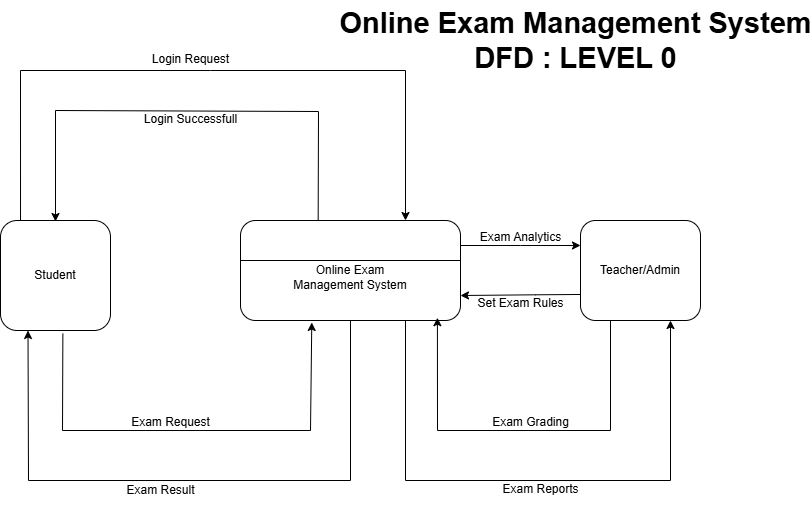

The diagram above was exported from draw.io. Its source (the exported page's mxGraphModel, read from the mxfile embedded in the PNG):
<mxGraphModel dx="1034" dy="570" grid="1" gridSize="10" guides="1" tooltips="1" connect="1" arrows="1" fold="1" page="1" pageScale="1" pageWidth="850" pageHeight="1100" math="0" shadow="0">
  <root>
    <mxCell id="0" />
    <mxCell id="1" parent="0" />
    <mxCell id="lMlQSXlBtfUTd5wPJiyW-5" style="edgeStyle=orthogonalEdgeStyle;rounded=0;orthogonalLoop=1;jettySize=auto;html=1;exitX=1;exitY=0.25;exitDx=0;exitDy=0;" edge="1" parent="1" source="lMlQSXlBtfUTd5wPJiyW-1">
      <mxGeometry relative="1" as="geometry">
        <mxPoint x="610" y="265" as="targetPoint" />
      </mxGeometry>
    </mxCell>
    <mxCell id="lMlQSXlBtfUTd5wPJiyW-1" value="&lt;br&gt;Online Exam &lt;br&gt;Management System" style="rounded=1;whiteSpace=wrap;html=1;" vertex="1" parent="1">
      <mxGeometry x="270" y="240" width="220" height="100" as="geometry" />
    </mxCell>
    <mxCell id="lMlQSXlBtfUTd5wPJiyW-2" value="Student" style="rounded=1;whiteSpace=wrap;html=1;" vertex="1" parent="1">
      <mxGeometry x="30" y="240" width="110" height="110" as="geometry" />
    </mxCell>
    <mxCell id="lMlQSXlBtfUTd5wPJiyW-12" style="edgeStyle=orthogonalEdgeStyle;rounded=0;orthogonalLoop=1;jettySize=auto;html=1;exitX=0;exitY=0.75;exitDx=0;exitDy=0;entryX=1;entryY=0.75;entryDx=0;entryDy=0;" edge="1" parent="1" target="lMlQSXlBtfUTd5wPJiyW-1">
      <mxGeometry relative="1" as="geometry">
        <mxPoint x="640" y="313.75" as="sourcePoint" />
      </mxGeometry>
    </mxCell>
    <mxCell id="lMlQSXlBtfUTd5wPJiyW-4" value="" style="endArrow=classic;html=1;rounded=0;exitX=0.353;exitY=-0.012;exitDx=0;exitDy=0;exitPerimeter=0;entryX=0.5;entryY=0;entryDx=0;entryDy=0;" edge="1" parent="1">
      <mxGeometry width="50" height="50" relative="1" as="geometry">
        <mxPoint x="347.6600000000001" y="239.79999999999995" as="sourcePoint" />
        <mxPoint x="85" y="241" as="targetPoint" />
        <Array as="points">
          <mxPoint x="348" y="131" />
          <mxPoint x="85" y="130" />
        </Array>
      </mxGeometry>
    </mxCell>
    <mxCell id="lMlQSXlBtfUTd5wPJiyW-13" value="Teacher/Admin" style="rounded=1;whiteSpace=wrap;html=1;" vertex="1" parent="1">
      <mxGeometry x="610" y="240" width="120" height="100" as="geometry" />
    </mxCell>
    <mxCell id="lMlQSXlBtfUTd5wPJiyW-15" value="" style="endArrow=none;html=1;rounded=0;exitX=0;exitY=0.25;exitDx=0;exitDy=0;entryX=1;entryY=0.25;entryDx=0;entryDy=0;" edge="1" parent="1">
      <mxGeometry width="50" height="50" relative="1" as="geometry">
        <mxPoint x="270" y="280" as="sourcePoint" />
        <mxPoint x="490" y="280" as="targetPoint" />
        <Array as="points" />
      </mxGeometry>
    </mxCell>
    <mxCell id="lMlQSXlBtfUTd5wPJiyW-16" value="" style="endArrow=classic;html=1;rounded=0;exitX=0.182;exitY=0;exitDx=0;exitDy=0;exitPerimeter=0;entryX=0.75;entryY=0;entryDx=0;entryDy=0;" edge="1" parent="1" source="lMlQSXlBtfUTd5wPJiyW-2" target="lMlQSXlBtfUTd5wPJiyW-1">
      <mxGeometry width="50" height="50" relative="1" as="geometry">
        <mxPoint x="400" y="320" as="sourcePoint" />
        <mxPoint x="450" y="270" as="targetPoint" />
        <Array as="points">
          <mxPoint x="50" y="90" />
          <mxPoint x="240" y="90" />
          <mxPoint x="435" y="90" />
        </Array>
      </mxGeometry>
    </mxCell>
    <mxCell id="lMlQSXlBtfUTd5wPJiyW-17" value="" style="endArrow=classic;html=1;rounded=0;exitX=0.567;exitY=1.029;exitDx=0;exitDy=0;exitPerimeter=0;entryX=0.324;entryY=1.02;entryDx=0;entryDy=0;entryPerimeter=0;" edge="1" parent="1" source="lMlQSXlBtfUTd5wPJiyW-2" target="lMlQSXlBtfUTd5wPJiyW-1">
      <mxGeometry width="50" height="50" relative="1" as="geometry">
        <mxPoint x="400" y="290" as="sourcePoint" />
        <mxPoint x="450" y="240" as="targetPoint" />
        <Array as="points">
          <mxPoint x="92" y="450" />
          <mxPoint x="340" y="450" />
        </Array>
      </mxGeometry>
    </mxCell>
    <mxCell id="lMlQSXlBtfUTd5wPJiyW-18" value="" style="endArrow=classic;html=1;rounded=0;entryX=0.25;entryY=1;entryDx=0;entryDy=0;exitX=0.5;exitY=1;exitDx=0;exitDy=0;" edge="1" parent="1" source="lMlQSXlBtfUTd5wPJiyW-1" target="lMlQSXlBtfUTd5wPJiyW-2">
      <mxGeometry width="50" height="50" relative="1" as="geometry">
        <mxPoint x="400" y="290" as="sourcePoint" />
        <mxPoint x="190" y="300" as="targetPoint" />
        <Array as="points">
          <mxPoint x="380" y="500" />
          <mxPoint x="58" y="500" />
        </Array>
      </mxGeometry>
    </mxCell>
    <mxCell id="lMlQSXlBtfUTd5wPJiyW-19" value="" style="endArrow=classic;html=1;rounded=0;entryX=0.895;entryY=0.972;entryDx=0;entryDy=0;entryPerimeter=0;exitX=0.25;exitY=1;exitDx=0;exitDy=0;" edge="1" parent="1" source="lMlQSXlBtfUTd5wPJiyW-13" target="lMlQSXlBtfUTd5wPJiyW-1">
      <mxGeometry width="50" height="50" relative="1" as="geometry">
        <mxPoint x="400" y="290" as="sourcePoint" />
        <mxPoint x="450" y="240" as="targetPoint" />
        <Array as="points">
          <mxPoint x="640" y="450" />
          <mxPoint x="467" y="450" />
        </Array>
      </mxGeometry>
    </mxCell>
    <mxCell id="lMlQSXlBtfUTd5wPJiyW-20" value="" style="endArrow=classic;html=1;rounded=0;exitX=0.75;exitY=1;exitDx=0;exitDy=0;entryX=0.75;entryY=1;entryDx=0;entryDy=0;" edge="1" parent="1" source="lMlQSXlBtfUTd5wPJiyW-1" target="lMlQSXlBtfUTd5wPJiyW-13">
      <mxGeometry width="50" height="50" relative="1" as="geometry">
        <mxPoint x="400" y="290" as="sourcePoint" />
        <mxPoint x="450" y="240" as="targetPoint" />
        <Array as="points">
          <mxPoint x="435" y="500" />
          <mxPoint x="700" y="500" />
        </Array>
      </mxGeometry>
    </mxCell>
    <mxCell id="lMlQSXlBtfUTd5wPJiyW-21" value="Login Request" style="text;html=1;align=center;verticalAlign=middle;resizable=0;points=[];autosize=1;strokeColor=none;fillColor=none;" vertex="1" parent="1">
      <mxGeometry x="170" y="64" width="100" height="30" as="geometry" />
    </mxCell>
    <mxCell id="lMlQSXlBtfUTd5wPJiyW-22" value="Login Successfull" style="text;html=1;align=center;verticalAlign=middle;resizable=0;points=[];autosize=1;strokeColor=none;fillColor=none;" vertex="1" parent="1">
      <mxGeometry x="160" y="124" width="120" height="30" as="geometry" />
    </mxCell>
    <mxCell id="lMlQSXlBtfUTd5wPJiyW-23" value="Exam Analytics" style="text;html=1;align=center;verticalAlign=middle;resizable=0;points=[];autosize=1;strokeColor=none;fillColor=none;" vertex="1" parent="1">
      <mxGeometry x="500" y="242" width="100" height="30" as="geometry" />
    </mxCell>
    <mxCell id="lMlQSXlBtfUTd5wPJiyW-25" value="Set Exam Rules" style="text;html=1;align=center;verticalAlign=middle;resizable=0;points=[];autosize=1;strokeColor=none;fillColor=none;" vertex="1" parent="1">
      <mxGeometry x="495" y="308" width="110" height="30" as="geometry" />
    </mxCell>
    <mxCell id="lMlQSXlBtfUTd5wPJiyW-26" value="Exam Grading" style="text;html=1;align=center;verticalAlign=middle;resizable=0;points=[];autosize=1;strokeColor=none;fillColor=none;" vertex="1" parent="1">
      <mxGeometry x="510" y="427" width="100" height="30" as="geometry" />
    </mxCell>
    <mxCell id="lMlQSXlBtfUTd5wPJiyW-27" value="Exam Reports" style="text;html=1;align=center;verticalAlign=middle;resizable=0;points=[];autosize=1;strokeColor=none;fillColor=none;" vertex="1" parent="1">
      <mxGeometry x="520" y="494" width="100" height="30" as="geometry" />
    </mxCell>
    <mxCell id="lMlQSXlBtfUTd5wPJiyW-28" value="Exam Request" style="text;html=1;align=center;verticalAlign=middle;resizable=0;points=[];autosize=1;strokeColor=none;fillColor=none;" vertex="1" parent="1">
      <mxGeometry x="150" y="427" width="100" height="30" as="geometry" />
    </mxCell>
    <mxCell id="lMlQSXlBtfUTd5wPJiyW-29" value="Exam Result" style="text;html=1;align=center;verticalAlign=middle;resizable=0;points=[];autosize=1;strokeColor=none;fillColor=none;" vertex="1" parent="1">
      <mxGeometry x="145" y="495" width="90" height="30" as="geometry" />
    </mxCell>
    <mxCell id="lMlQSXlBtfUTd5wPJiyW-30" value="Online Exam Management System&lt;br&gt;DFD : LEVEL 0" style="text;html=1;align=center;verticalAlign=middle;resizable=0;points=[];autosize=1;strokeColor=none;fillColor=none;fontStyle=1;fontSize=29;" vertex="1" parent="1">
      <mxGeometry x="370" y="20" width="470" height="80" as="geometry" />
    </mxCell>
  </root>
</mxGraphModel>